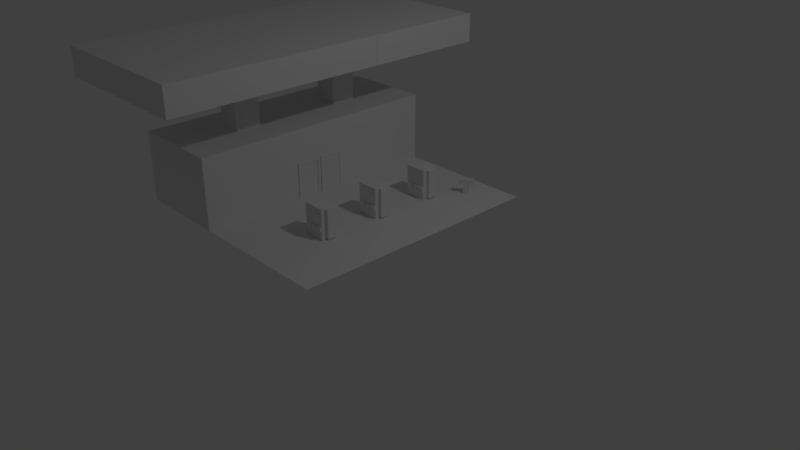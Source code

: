 # Source: gas_station.blend  (saved by Blender 2.79.0; exported with 4.5.12 LTS)
import bpy
from mathutils import Matrix  # noqa: F401  (used for matrix-valued properties, if any)

bpy.ops.wm.read_factory_settings(use_empty=True)
scene = bpy.context.scene
scene.name = 'Scene'

# ---- collections
col_collection_1 = bpy.data.collections.new('Collection 1'); scene.collection.children.link(col_collection_1)

# ---- world
world_world = bpy.data.worlds.new('World'); scene.world = world_world
world_world.color = (0.05088, 0.05088, 0.05088)
world_world.use_sun_shadow = False
world_world.sun_shadow_jitter_overblur = 0.0
world_world.cycles.sampling_method = 'MANUAL'

# ---- cameras
cam_camera = bpy.data.cameras.new('Camera')
cam_camera.clip_end = 100.0
cam_camera.lens = 35.0
cam_camera.sensor_width = 32.0
cam_camera.sensor_height = 18.0
cam_camera.ortho_scale = 7.314
cam_camera.dof.focus_distance = 0.0
cam_camera.dof.aperture_fstop = 128.0

# ---- lights
light_lamp = bpy.data.lights.new('Lamp', 'POINT')
light_lamp.transmission_factor = 0.0
light_lamp.cutoff_distance = 30.0
light_lamp.energy = 100.0
light_lamp.shadow_buffer_clip_start = 1.001
light_lamp.shadow_soft_size = 0.1
light_lamp.shadow_maximum_resolution = 0.006
light_lamp.use_absolute_resolution = True

# ---- meshes
me_plane = bpy.data.meshes.new('Plane')
me_plane.from_pydata([(-1.2, -0.552, 0.9551), (0.5341, -0.552, 0.9551), (-1.2, 0.552, 0.9551), (0.5341, 0.552, 0.9551), (-0.5169, -0.552, 0.9551), (-0.5169, 0.552, 0.9551), (-1.2, 0.552, 2.485), (-1.2, -0.552, 2.485), (-0.5169, 0.552, 2.485), (-0.5169, -0.552, 2.485), (-0.9491, -0.1849, 2.485), (-0.9491, -0.2969, 2.485), (-0.7675, -0.1849, 2.485), (-0.7675, -0.2969, 2.485), (-0.9491, 0.3108, 2.485), (-0.9491, 0.1987, 2.485), (-0.7675, 0.3108, 2.485), (-0.7675, 0.1987, 2.485), (-0.9491, -0.1849, 3.677), (-0.9491, -0.2969, 3.677), (-0.7675, -0.1849, 3.677), (-0.7675, -0.2969, 3.677), (-0.9491, 0.3108, 3.677), (-0.9491, 0.1987, 3.677), (-0.7675, 0.3108, 3.677), (-0.7675, 0.1987, 3.677), (-0.9491, -0.1849, 4.304), (-0.9491, -0.2969, 4.304), (-0.7675, -0.1849, 4.304), (-0.7675, -0.2969, 4.304), (-0.9491, 0.3108, 4.304), (-0.9491, 0.1987, 4.304), (-0.7675, 0.3108, 4.304), (-0.7675, 0.1987, 4.304), (-0.7675, 0.1981, 3.677), (-0.9491, 0.1981, 3.677), (-0.7675, 0.1981, 4.304), (-0.9491, 0.1981, 4.304), (-0.9491, -0.7484, 3.677), (-0.7675, -0.7484, 3.677), (-0.9491, -0.7484, 4.304), (-0.7675, -0.7484, 4.304), (-0.7675, 0.7397, 3.677), (-0.9491, 0.7397, 3.677), (-0.7675, 0.7397, 4.304), (-0.9491, 0.7397, 4.304), (-0.2726, -0.2969, 3.677), (-0.2726, -0.1849, 3.677), (-0.2726, 0.1987, 3.677), (-0.2726, 0.3108, 3.677), (-0.2726, -0.2969, 4.304), (-0.2726, -0.1849, 4.304), (-0.2726, 0.1987, 4.304), (-0.2726, 0.3108, 4.304), (-0.2726, 0.1981, 3.677), (-0.2726, 0.1981, 4.304), (-0.2726, -0.7484, 3.677), (-0.2726, -0.7484, 4.304), (-0.2726, 0.7397, 3.677), (-0.2726, 0.7397, 4.304), (-1.445, -0.1849, 3.677), (-1.445, -0.2969, 3.677), (-1.445, 0.3108, 3.677), (-1.445, 0.1987, 3.677), (-1.445, -0.1849, 4.304), (-1.445, -0.2969, 4.304), (-1.445, 0.3108, 4.304), (-1.445, 0.1987, 4.304), (-1.445, 0.1981, 4.304), (-1.445, 0.1981, 3.677), (-1.445, -0.7484, 4.304), (-1.445, -0.7484, 3.677), (-1.445, 0.7397, 4.304), (-1.445, 0.7397, 3.677), (0.1139, -0.289, 0.9583), (0.1139, -0.2108, 0.9583), (-0.04702, -0.289, 0.9583), (-0.04702, -0.2108, 0.9583), (-0.04702, -0.289, 1.625), (0.1139, -0.289, 1.625), (0.1139, -0.2108, 1.625), (-0.04702, -0.2108, 1.625), (0.1139, -0.02063, 0.9583), (0.1139, 0.05758, 0.9583), (-0.04702, -0.02063, 0.9583), (-0.04702, 0.05758, 0.9583), (-0.04702, -0.02063, 1.625), (0.1139, -0.02063, 1.625), (0.1139, 0.05758, 1.625), (-0.04702, 0.05758, 1.625), (0.1139, 0.2429, 0.9583), (0.1139, 0.3211, 0.9583), (-0.04702, 0.2429, 0.9583), (-0.04702, 0.3211, 0.9583), (-0.04702, 0.2429, 1.625), (0.1139, 0.2429, 1.625), (0.1139, 0.3211, 1.625), (-0.04702, 0.3211, 1.625), (0.09816, -0.289, 1.432), (0.05351, -0.289, 1.432), (0.05351, -0.289, 1.499), (0.09816, -0.289, 1.499), (0.09816, -0.02063, 1.432), (0.05351, -0.02063, 1.432), (0.05351, -0.02063, 1.499), (0.09816, -0.02063, 1.499), (0.09816, 0.2429, 1.432), (0.05351, 0.2429, 1.432), (0.05351, 0.2429, 1.499), (0.09816, 0.2429, 1.499), (0.05351, -0.2916, 1.432), (0.09816, -0.2916, 1.432), (0.05351, -0.2916, 1.499), (0.09816, -0.2916, 1.499), (0.05351, -0.02324, 1.432), (0.09816, -0.02324, 1.432), (0.05351, -0.02324, 1.499), (0.09816, -0.02324, 1.499), (0.05351, 0.2403, 1.432), (0.09816, 0.2403, 1.432), (0.05351, 0.2403, 1.499), (0.09816, 0.2403, 1.499), (0.01297, -0.289, 1.15), (-0.02896, -0.289, 1.15), (-0.02896, -0.289, 1.25), (0.01297, -0.289, 1.25), (0.01297, -0.02063, 1.15), (-0.02896, -0.02063, 1.15), (-0.02896, -0.02063, 1.25), (0.01297, -0.02063, 1.25), (0.01297, 0.2429, 1.15), (-0.02896, 0.2429, 1.15), (-0.02896, 0.2429, 1.25), (0.01297, 0.2429, 1.25), (-0.02896, -0.2958, 1.15), (0.01297, -0.2958, 1.15), (-0.02896, -0.2958, 1.25), (0.01297, -0.2958, 1.25), (-0.02896, -0.02739, 1.15), (0.01297, -0.02739, 1.15), (-0.02896, -0.02739, 1.25), (0.01297, -0.02739, 1.25), (-0.02896, 0.2362, 1.15), (0.01297, 0.2362, 1.15), (-0.02896, 0.2362, 1.25), (0.01297, 0.2362, 1.25), (0.06425, -0.289, 1.15), (0.02232, -0.289, 1.15), (0.02232, -0.289, 1.25), (0.06425, -0.289, 1.25), (0.06425, -0.02063, 1.15), (0.02232, -0.02063, 1.15), (0.02232, -0.02063, 1.25), (0.06425, -0.02063, 1.25), (0.06425, 0.2429, 1.15), (0.02232, 0.2429, 1.15), (0.02232, 0.2429, 1.25), (0.06425, 0.2429, 1.25), (0.02232, -0.2958, 1.15), (0.06425, -0.2958, 1.15), (0.02232, -0.2958, 1.25), (0.06425, -0.2958, 1.25), (0.02232, -0.02739, 1.15), (0.06425, -0.02739, 1.15), (0.02232, -0.02739, 1.25), (0.06425, -0.02739, 1.25), (0.02232, 0.2362, 1.15), (0.06425, 0.2362, 1.15), (0.02232, 0.2362, 1.25), (0.06425, 0.2362, 1.25), (0.1111, -0.289, 1.15), (0.06915, -0.289, 1.15), (0.06915, -0.289, 1.25), (0.1111, -0.289, 1.25), (0.1111, -0.02063, 1.15), (0.06915, -0.02063, 1.15), (0.06915, -0.02063, 1.25), (0.1111, -0.02063, 1.25), (0.1111, 0.2429, 1.15), (0.06915, 0.2429, 1.15), (0.06915, 0.2429, 1.25), (0.1111, 0.2429, 1.25), (0.06915, -0.2958, 1.15), (0.1111, -0.2958, 1.15), (0.06915, -0.2958, 1.25), (0.1111, -0.2958, 1.25), (0.06915, -0.02739, 1.15), (0.1111, -0.02739, 1.15), (0.06915, -0.02739, 1.25), (0.1111, -0.02739, 1.25), (0.06915, 0.2362, 1.15), (0.1111, 0.2362, 1.15), (0.06915, 0.2362, 1.25), (0.1111, 0.2362, 1.25), (0.1139, -0.27, 0.9779), (0.1139, -0.2299, 0.9779), (0.1139, -0.27, 1.606), (0.1139, -0.2299, 1.606), (0.1139, -0.001599, 0.9779), (0.1139, 0.03855, 0.9779), (0.1139, -0.001599, 1.606), (0.1139, 0.03855, 1.606), (0.1139, 0.262, 0.9779), (0.1139, 0.3021, 0.9779), (0.1139, 0.262, 1.606), (0.1139, 0.3021, 1.606), (0.1363, -0.27, 0.9779), (0.1363, -0.2299, 0.9779), (0.1363, -0.27, 1.606), (0.1363, -0.2299, 1.606), (0.1363, -0.001599, 0.9779), (0.1363, 0.03855, 0.9779), (0.1363, -0.001599, 1.606), (0.1363, 0.03855, 1.606), (0.1363, 0.262, 0.9779), (0.1363, 0.3021, 0.9779), (0.1363, 0.262, 1.606), (0.1363, 0.3021, 1.606), (0.2283, 0.4118, 0.9577), (0.2589, 0.4233, 0.9577), (0.2083, 0.4299, 0.9577), (0.2389, 0.4414, 0.9577), (0.2083, 0.4299, 1.179), (0.2283, 0.4118, 1.179), (0.2589, 0.4233, 1.179), (0.2389, 0.4414, 1.179), (0.2083, 0.4299, 1.281), (0.2283, 0.4118, 1.281), (0.2589, 0.4233, 1.281), (0.2389, 0.4414, 1.281), (0.291, 0.4353, 1.179), (0.2709, 0.4534, 1.179), (0.291, 0.4353, 1.281), (0.2709, 0.4534, 1.281), (0.1799, 0.4193, 1.179), (0.1999, 0.4012, 1.179), (0.1799, 0.4193, 1.281), (0.1999, 0.4012, 1.281), (-0.5169, -0.1156, 0.9558), (-0.5169, -0.01291, 0.9558), (-0.5169, -0.01291, 1.758), (-0.5169, -0.1156, 1.758), (-0.5169, 0.001356, 0.9558), (-0.5169, 0.104, 0.9558), (-0.5169, 0.104, 1.758), (-0.5169, 0.001356, 1.758), (-0.5076, -0.1156, 0.9558), (-0.5076, -0.01291, 0.9558), (-0.5076, -0.1156, 1.758), (-0.5076, -0.01291, 1.758), (-0.5076, 0.001356, 0.9558), (-0.5076, 0.104, 0.9558), (-0.5076, 0.001356, 1.758), (-0.5076, 0.104, 1.758), (-0.5076, -0.1115, 0.9587), (-0.5076, -0.017, 0.9587), (-0.5076, -0.017, 1.697), (-0.5076, -0.1115, 1.697), (-0.5076, 0.005444, 0.9587), (-0.5076, 0.09994, 0.9587), (-0.5076, 0.09994, 1.697), (-0.5076, 0.005444, 1.697), (-0.5076, -0.1115, 0.9587), (-0.5076, -0.017, 0.9587), (-0.5076, -0.017, 1.697), (-0.5076, -0.1115, 1.697), (-0.5076, 0.005444, 0.9587), (-0.5076, 0.09994, 0.9587), (-0.5076, 0.09994, 1.697), (-0.5076, 0.005444, 1.697), (-0.5125, -0.017, 0.9587), (-0.5125, -0.1115, 0.9587), (-0.5125, -0.017, 1.697), (-0.5125, -0.1115, 1.697), (-0.5125, 0.09994, 0.9587), (-0.5125, 0.005444, 0.9587), (-0.5125, 0.09994, 1.697), (-0.5125, 0.005444, 1.697), (-0.5125, -0.03165, 1.284), (-0.5125, -0.04525, 1.284), (-0.5125, -0.03165, 1.331), (-0.5125, -0.04525, 1.331), (-0.5125, 0.08529, 1.284), (-0.5125, 0.07169, 1.284), (-0.5125, 0.08529, 1.331), (-0.5125, 0.07169, 1.331), (-0.5089, -0.03165, 1.284), (-0.5089, -0.04525, 1.284), (-0.5089, -0.03165, 1.331), (-0.5089, -0.04525, 1.331), (-0.5089, 0.08529, 1.284), (-0.5089, 0.07169, 1.284), (-0.5089, 0.08529, 1.331), (-0.5089, 0.07169, 1.331)], [], [(4, 1, 3, 5), (2, 0, 7, 6), (7, 9, 8, 6), (5, 2, 6, 8), (4, 5, 8, 9), (0, 4, 9, 7), (11, 10, 12, 13), (15, 14, 16, 17), (40, 27, 65, 70), (23, 25, 33, 31), (17, 16, 24, 25), (16, 14, 22, 24), (13, 12, 20, 21), (12, 10, 18, 20), (15, 17, 25, 23), (14, 15, 23, 22), (11, 13, 21, 19), (10, 11, 19, 18), (27, 29, 28, 26), (31, 33, 32, 30), (26, 37, 68, 64), (18, 19, 61, 60), (32, 33, 52, 53), (30, 32, 44, 45), (44, 32, 53, 59), (26, 28, 36, 37), (34, 35, 37, 36), (25, 24, 49, 48), (19, 38, 71, 61), (20, 18, 35, 34), (38, 39, 41, 40), (19, 21, 39, 38), (29, 27, 40, 41), (42, 44, 59, 58), (42, 43, 45, 44), (36, 28, 51, 55), (38, 40, 70, 71), (24, 22, 43, 42), (48, 49, 53, 52), (46, 47, 51, 50), (51, 47, 54, 55), (46, 50, 57, 56), (53, 49, 58, 59), (20, 34, 54, 47), (39, 21, 46, 56), (33, 25, 48, 52), (24, 42, 58, 49), (29, 41, 57, 50), (21, 20, 47, 46), (28, 29, 50, 51), (41, 39, 56, 57), (34, 36, 55, 54), (62, 63, 67, 66), (65, 61, 71, 70), (60, 61, 65, 64), (60, 64, 68, 69), (62, 66, 72, 73), (27, 26, 64, 65), (30, 45, 72, 66), (35, 18, 60, 69), (23, 31, 67, 63), (43, 22, 62, 73), (22, 23, 63, 62), (37, 35, 69, 68), (31, 30, 66, 67), (45, 43, 73, 72), (76, 77, 75, 74), (78, 79, 80, 81), (75, 77, 81, 80), (76, 74, 79, 78), (77, 76, 78, 81), (74, 75, 80, 79), (84, 85, 83, 82), (86, 87, 88, 89), (83, 85, 89, 88), (84, 82, 87, 86), (85, 84, 86, 89), (82, 83, 88, 87), (92, 93, 91, 90), (94, 95, 96, 97), (91, 93, 97, 96), (92, 90, 95, 94), (93, 92, 94, 97), (90, 91, 96, 95), (99, 100, 101, 98), (103, 104, 105, 102), (107, 108, 109, 106), (110, 111, 113, 112), (114, 115, 117, 116), (118, 119, 121, 120), (99, 98, 111, 110), (104, 103, 114, 116), (103, 102, 115, 114), (108, 107, 118, 120), (101, 100, 112, 113), (107, 106, 119, 118), (105, 104, 116, 117), (98, 101, 113, 111), (109, 108, 120, 121), (102, 105, 117, 115), (100, 99, 110, 112), (106, 109, 121, 119), (123, 124, 125, 122), (127, 128, 129, 126), (131, 132, 133, 130), (134, 135, 137, 136), (138, 139, 141, 140), (142, 143, 145, 144), (129, 128, 140, 141), (122, 125, 137, 135), (133, 132, 144, 145), (126, 129, 141, 139), (124, 123, 134, 136), (130, 133, 145, 143), (123, 122, 135, 134), (128, 127, 138, 140), (127, 126, 139, 138), (132, 131, 142, 144), (125, 124, 136, 137), (131, 130, 143, 142), (147, 148, 149, 146), (151, 152, 153, 150), (155, 156, 157, 154), (158, 159, 161, 160), (162, 163, 165, 164), (166, 167, 169, 168), (153, 152, 164, 165), (146, 149, 161, 159), (157, 156, 168, 169), (150, 153, 165, 163), (148, 147, 158, 160), (154, 157, 169, 167), (147, 146, 159, 158), (152, 151, 162, 164), (151, 150, 163, 162), (156, 155, 166, 168), (149, 148, 160, 161), (155, 154, 167, 166), (171, 172, 173, 170), (175, 176, 177, 174), (179, 180, 181, 178), (182, 183, 185, 184), (186, 187, 189, 188), (190, 191, 193, 192), (177, 176, 188, 189), (170, 173, 185, 183), (181, 180, 192, 193), (174, 177, 189, 187), (172, 171, 182, 184), (178, 181, 193, 191), (171, 170, 183, 182), (176, 175, 186, 188), (175, 174, 187, 186), (180, 179, 190, 192), (173, 172, 184, 185), (179, 178, 191, 190), (194, 196, 197, 195), (198, 200, 201, 199), (202, 204, 205, 203), (206, 207, 209, 208), (210, 211, 213, 212), (214, 215, 217, 216), (205, 204, 216, 217), (199, 201, 213, 211), (196, 194, 206, 208), (203, 205, 217, 215), (194, 195, 207, 206), (200, 198, 210, 212), (198, 199, 211, 210), (204, 202, 214, 216), (197, 196, 208, 209), (202, 203, 215, 214), (201, 200, 212, 213), (195, 197, 209, 207), (220, 221, 219, 218), (224, 225, 231, 230), (218, 219, 224, 223), (219, 221, 225, 224), (220, 218, 223, 222), (221, 220, 222, 225), (226, 227, 228, 229), (227, 226, 236, 237), (225, 222, 226, 229), (223, 224, 228, 227), (230, 231, 233, 232), (228, 224, 230, 232), (225, 229, 233, 231), (229, 228, 232, 233), (234, 235, 237, 236), (226, 222, 234, 236), (222, 223, 235, 234), (223, 227, 237, 235), (238, 241, 240, 239), (242, 245, 244, 243), (255, 263, 262, 254), (269, 266, 275, 277), (245, 242, 250, 252), (244, 245, 252, 253), (241, 238, 246, 248), (240, 241, 248, 249), (243, 244, 253, 251), (242, 243, 251, 250), (239, 240, 249, 247), (238, 239, 247, 246), (247, 255, 254, 246), (249, 256, 255, 247), (248, 257, 256, 249), (246, 254, 257, 248), (251, 259, 258, 250), (253, 260, 259, 251), (252, 261, 260, 253), (250, 258, 261, 252), (256, 264, 263, 255), (257, 265, 264, 256), (254, 262, 265, 257), (264, 265, 273, 272), (259, 267, 266, 258), (260, 268, 267, 259), (261, 269, 268, 260), (258, 266, 269, 261), (271, 270, 272, 273), (275, 274, 276, 277), (262, 263, 270, 271), (267, 268, 276, 274), (265, 262, 271, 273), (263, 264, 272, 270), (268, 269, 277, 276), (266, 267, 274, 275), (279, 281, 280, 278), (283, 285, 284, 282), (287, 286, 288, 289), (291, 290, 292, 293), (281, 279, 287, 289), (278, 280, 288, 286), (284, 285, 293, 292), (283, 282, 290, 291), (280, 281, 289, 288), (279, 278, 286, 287), (285, 283, 291, 293), (282, 284, 292, 290)])
me_plane.use_remesh_preserve_volume = False
me_plane.use_remesh_preserve_attributes = False
me_plane.use_mirror_vertex_groups = False
me_plane.update()

# ---- objects
ob_plane = bpy.data.objects.new('Plane', me_plane)
ob_lamp = bpy.data.objects.new('Lamp', light_lamp)
ob_camera = bpy.data.objects.new('Camera', cam_camera)

# ---- transforms, parenting, visibility, modifiers, constraints
ob_plane.location = (0.0, 0.0, 0.0)
ob_plane.scale = (1.819, 3.13, 0.6126)
ob_plane.lineart.crease_threshold = 0.0
ob_lamp.location = (4.076, 1.005, 5.904)
ob_lamp.rotation_euler = (0.6503, 0.05522, 1.866)
ob_lamp.lock_rotations_4d = False
ob_lamp.empty_display_type = 'ARROWS'
ob_lamp.color = (0.0, 0.0, 0.0, 0.0)
ob_lamp.lineart.crease_threshold = 0.0
ob_camera.location = (7.481, -6.508, 5.344)
ob_camera.rotation_euler = (1.109, 0.0, 0.8149)
ob_camera.lock_rotations_4d = False
ob_camera.empty_display_type = 'ARROWS'
ob_camera.color = (0.0, 0.0, 0.0, 0.0)
ob_camera.display_type = 'WIRE'
ob_camera.lineart.crease_threshold = 0.0

# ---- collection membership
col_collection_1.objects.link(ob_plane)
col_collection_1.objects.link(ob_lamp)
col_collection_1.objects.link(ob_camera)

# ---- scene / render settings (as saved in the file)
scene.camera = ob_camera
scene.frame_start = 1; scene.frame_end = 250; scene.frame_set(1)
scene.render.engine = 'BLENDER_EEVEE_NEXT'
scene.render.resolution_percentage = 50
scene.render.dither_intensity = 0.0
scene.cycles.use_denoising = False
scene.cycles.samples = 128
scene.cycles.sampling_pattern = 'TABULATED_SOBOL'
scene.cycles.use_adaptive_sampling = False
scene.cycles.use_light_tree = False
scene.cycles.blur_glossy = 0.0
scene.cycles.sample_clamp_indirect = 0.0
scene.view_settings.view_transform = 'Standard'
bpy.context.view_layer.update()
